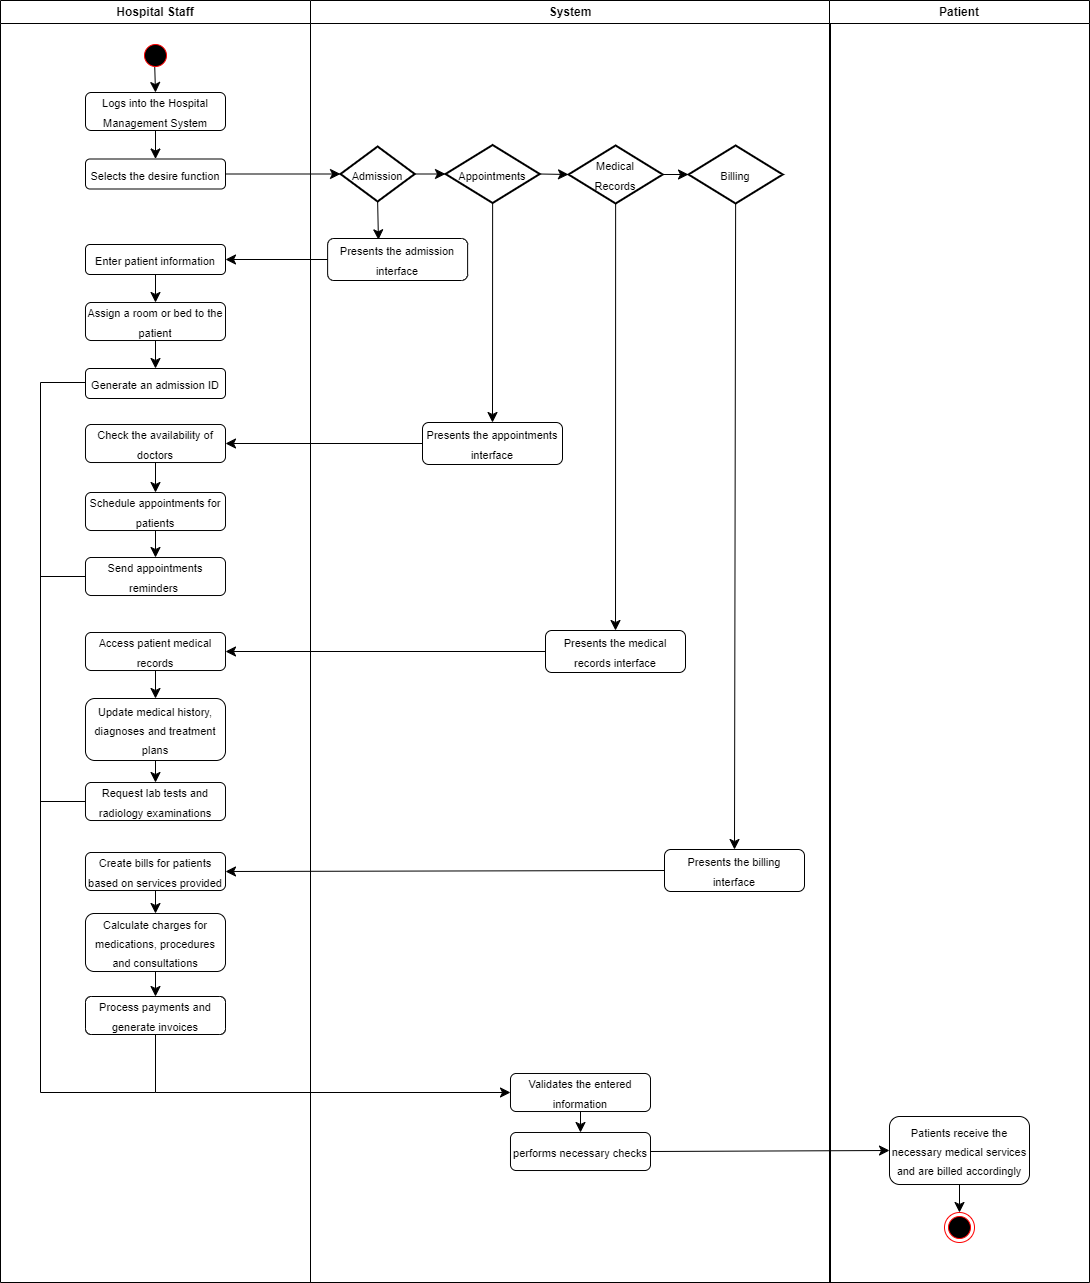

The diagram above was exported from draw.io. Its source (the exported page's mxGraphModel, read from the mxfile embedded in the PNG):
<mxGraphModel dx="727" dy="1007" grid="1" gridSize="10" guides="1" tooltips="1" connect="1" arrows="1" fold="1" page="1" pageScale="1" pageWidth="1169" pageHeight="826" background="none" math="0" shadow="0">
  <root>
    <mxCell id="0" />
    <mxCell id="1" parent="0" />
    <mxCell id="2" value="Hospital Staff" style="swimlane;whiteSpace=wrap" parent="1" vertex="1">
      <mxGeometry x="80" y="128" width="310" height="1282" as="geometry" />
    </mxCell>
    <mxCell id="8OrwBSoJkxCW8qtEmonQ-61" style="edgeStyle=none;curved=1;rounded=0;orthogonalLoop=1;jettySize=auto;html=1;exitX=0.475;exitY=0.892;exitDx=0;exitDy=0;entryX=0.5;entryY=0;entryDx=0;entryDy=0;fontSize=12;startSize=8;endSize=8;exitPerimeter=0;" edge="1" parent="2" source="5" target="8OrwBSoJkxCW8qtEmonQ-41">
      <mxGeometry relative="1" as="geometry" />
    </mxCell>
    <mxCell id="5" value="" style="ellipse;shape=startState;fillColor=#000000;strokeColor=#ff0000;" parent="2" vertex="1">
      <mxGeometry x="140" y="40" width="30" height="30" as="geometry" />
    </mxCell>
    <mxCell id="8OrwBSoJkxCW8qtEmonQ-62" style="edgeStyle=none;curved=1;rounded=0;orthogonalLoop=1;jettySize=auto;html=1;exitX=0.5;exitY=1;exitDx=0;exitDy=0;entryX=0.5;entryY=0;entryDx=0;entryDy=0;fontSize=12;startSize=8;endSize=8;" edge="1" parent="2" source="8OrwBSoJkxCW8qtEmonQ-41" target="8OrwBSoJkxCW8qtEmonQ-43">
      <mxGeometry relative="1" as="geometry" />
    </mxCell>
    <mxCell id="8OrwBSoJkxCW8qtEmonQ-41" value="&lt;font style=&quot;font-size: 11px;&quot;&gt;Logs into the Hospital Management System&lt;/font&gt;" style="rounded=1;whiteSpace=wrap;html=1;fontSize=16;" vertex="1" parent="2">
      <mxGeometry x="85" y="92" width="140" height="38" as="geometry" />
    </mxCell>
    <mxCell id="8OrwBSoJkxCW8qtEmonQ-43" value="&lt;font style=&quot;font-size: 11px;&quot;&gt;Selects the desire function&lt;/font&gt;" style="rounded=1;whiteSpace=wrap;html=1;fontSize=16;" vertex="1" parent="2">
      <mxGeometry x="85" y="158.5" width="140" height="30" as="geometry" />
    </mxCell>
    <mxCell id="8OrwBSoJkxCW8qtEmonQ-85" style="edgeStyle=none;curved=1;rounded=0;orthogonalLoop=1;jettySize=auto;html=1;exitX=0.5;exitY=1;exitDx=0;exitDy=0;entryX=0.5;entryY=0;entryDx=0;entryDy=0;fontSize=12;startSize=8;endSize=8;" edge="1" parent="2" source="8OrwBSoJkxCW8qtEmonQ-45" target="8OrwBSoJkxCW8qtEmonQ-50">
      <mxGeometry relative="1" as="geometry" />
    </mxCell>
    <mxCell id="8OrwBSoJkxCW8qtEmonQ-45" value="&lt;font style=&quot;font-size: 11px;&quot;&gt;Enter patient information&lt;/font&gt;" style="rounded=1;whiteSpace=wrap;html=1;fontSize=16;" vertex="1" parent="2">
      <mxGeometry x="85" y="244" width="140" height="30" as="geometry" />
    </mxCell>
    <mxCell id="8OrwBSoJkxCW8qtEmonQ-87" style="edgeStyle=none;curved=1;rounded=0;orthogonalLoop=1;jettySize=auto;html=1;exitX=0.5;exitY=1;exitDx=0;exitDy=0;entryX=0.5;entryY=0;entryDx=0;entryDy=0;fontSize=12;startSize=8;endSize=8;" edge="1" parent="2" source="8OrwBSoJkxCW8qtEmonQ-50" target="8OrwBSoJkxCW8qtEmonQ-57">
      <mxGeometry relative="1" as="geometry" />
    </mxCell>
    <mxCell id="8OrwBSoJkxCW8qtEmonQ-50" value="&lt;font style=&quot;font-size: 11px;&quot;&gt;Assign a room or bed to the patient&lt;/font&gt;" style="rounded=1;whiteSpace=wrap;html=1;fontSize=16;" vertex="1" parent="2">
      <mxGeometry x="85" y="302" width="140" height="38" as="geometry" />
    </mxCell>
    <mxCell id="8OrwBSoJkxCW8qtEmonQ-57" value="&lt;font style=&quot;font-size: 11px;&quot;&gt;Generate an admission ID&lt;/font&gt;" style="rounded=1;whiteSpace=wrap;html=1;fontSize=16;" vertex="1" parent="2">
      <mxGeometry x="85" y="368" width="140" height="30" as="geometry" />
    </mxCell>
    <mxCell id="8OrwBSoJkxCW8qtEmonQ-91" style="edgeStyle=none;curved=1;rounded=0;orthogonalLoop=1;jettySize=auto;html=1;exitX=0.5;exitY=1;exitDx=0;exitDy=0;entryX=0.5;entryY=0;entryDx=0;entryDy=0;fontSize=12;startSize=8;endSize=8;" edge="1" parent="2" source="8OrwBSoJkxCW8qtEmonQ-58" target="8OrwBSoJkxCW8qtEmonQ-59">
      <mxGeometry relative="1" as="geometry" />
    </mxCell>
    <mxCell id="8OrwBSoJkxCW8qtEmonQ-58" value="&lt;font style=&quot;font-size: 11px;&quot;&gt;Check the availability of doctors&lt;/font&gt;" style="rounded=1;whiteSpace=wrap;html=1;fontSize=16;" vertex="1" parent="2">
      <mxGeometry x="85" y="424" width="140" height="38" as="geometry" />
    </mxCell>
    <mxCell id="8OrwBSoJkxCW8qtEmonQ-92" style="edgeStyle=none;curved=1;rounded=0;orthogonalLoop=1;jettySize=auto;html=1;exitX=0.5;exitY=1;exitDx=0;exitDy=0;entryX=0.5;entryY=0;entryDx=0;entryDy=0;fontSize=12;startSize=8;endSize=8;" edge="1" parent="2" source="8OrwBSoJkxCW8qtEmonQ-59" target="8OrwBSoJkxCW8qtEmonQ-60">
      <mxGeometry relative="1" as="geometry" />
    </mxCell>
    <mxCell id="8OrwBSoJkxCW8qtEmonQ-59" value="&lt;span style=&quot;font-size: 11px;&quot;&gt;Schedule appointments for patients&lt;/span&gt;" style="rounded=1;whiteSpace=wrap;html=1;fontSize=16;" vertex="1" parent="2">
      <mxGeometry x="85" y="492" width="140" height="38" as="geometry" />
    </mxCell>
    <mxCell id="8OrwBSoJkxCW8qtEmonQ-60" value="&lt;font style=&quot;font-size: 11px;&quot;&gt;Send appointments reminders&amp;nbsp;&lt;/font&gt;" style="rounded=1;whiteSpace=wrap;html=1;fontSize=16;" vertex="1" parent="2">
      <mxGeometry x="85" y="557" width="140" height="38" as="geometry" />
    </mxCell>
    <mxCell id="8OrwBSoJkxCW8qtEmonQ-99" style="edgeStyle=none;curved=1;rounded=0;orthogonalLoop=1;jettySize=auto;html=1;exitX=0.5;exitY=1;exitDx=0;exitDy=0;entryX=0.5;entryY=0;entryDx=0;entryDy=0;fontSize=12;startSize=8;endSize=8;" edge="1" parent="2" source="8OrwBSoJkxCW8qtEmonQ-95" target="8OrwBSoJkxCW8qtEmonQ-97">
      <mxGeometry relative="1" as="geometry" />
    </mxCell>
    <mxCell id="8OrwBSoJkxCW8qtEmonQ-95" value="&lt;font style=&quot;font-size: 11px;&quot;&gt;Access patient medical records&lt;/font&gt;" style="rounded=1;whiteSpace=wrap;html=1;fontSize=16;" vertex="1" parent="2">
      <mxGeometry x="85" y="632" width="140" height="38" as="geometry" />
    </mxCell>
    <mxCell id="8OrwBSoJkxCW8qtEmonQ-100" style="edgeStyle=none;curved=1;rounded=0;orthogonalLoop=1;jettySize=auto;html=1;exitX=0.5;exitY=1;exitDx=0;exitDy=0;entryX=0.5;entryY=0;entryDx=0;entryDy=0;fontSize=12;startSize=8;endSize=8;" edge="1" parent="2" source="8OrwBSoJkxCW8qtEmonQ-97" target="8OrwBSoJkxCW8qtEmonQ-98">
      <mxGeometry relative="1" as="geometry" />
    </mxCell>
    <mxCell id="8OrwBSoJkxCW8qtEmonQ-97" value="&lt;font style=&quot;font-size: 11px;&quot;&gt;Update medical history, diagnoses and treatment plans&lt;/font&gt;" style="rounded=1;whiteSpace=wrap;html=1;fontSize=16;" vertex="1" parent="2">
      <mxGeometry x="85" y="698" width="140" height="62" as="geometry" />
    </mxCell>
    <mxCell id="8OrwBSoJkxCW8qtEmonQ-98" value="&lt;font style=&quot;font-size: 11px;&quot;&gt;Request lab tests and radiology examinations&lt;/font&gt;" style="rounded=1;whiteSpace=wrap;html=1;fontSize=16;" vertex="1" parent="2">
      <mxGeometry x="85" y="782" width="140" height="38" as="geometry" />
    </mxCell>
    <mxCell id="8OrwBSoJkxCW8qtEmonQ-107" style="edgeStyle=none;curved=1;rounded=0;orthogonalLoop=1;jettySize=auto;html=1;exitX=0.5;exitY=1;exitDx=0;exitDy=0;entryX=0.5;entryY=0;entryDx=0;entryDy=0;fontSize=12;startSize=8;endSize=8;" edge="1" parent="2" source="8OrwBSoJkxCW8qtEmonQ-103" target="8OrwBSoJkxCW8qtEmonQ-104">
      <mxGeometry relative="1" as="geometry" />
    </mxCell>
    <mxCell id="8OrwBSoJkxCW8qtEmonQ-103" value="&lt;font style=&quot;font-size: 11px;&quot;&gt;Create bills for patients based on services provided&lt;/font&gt;" style="rounded=1;whiteSpace=wrap;html=1;fontSize=16;" vertex="1" parent="2">
      <mxGeometry x="85" y="852" width="140" height="38" as="geometry" />
    </mxCell>
    <mxCell id="8OrwBSoJkxCW8qtEmonQ-108" style="edgeStyle=none;curved=1;rounded=0;orthogonalLoop=1;jettySize=auto;html=1;exitX=0.5;exitY=1;exitDx=0;exitDy=0;entryX=0.5;entryY=0;entryDx=0;entryDy=0;fontSize=12;startSize=8;endSize=8;" edge="1" parent="2" source="8OrwBSoJkxCW8qtEmonQ-104" target="8OrwBSoJkxCW8qtEmonQ-105">
      <mxGeometry relative="1" as="geometry" />
    </mxCell>
    <mxCell id="8OrwBSoJkxCW8qtEmonQ-104" value="&lt;span style=&quot;font-size: 11px;&quot;&gt;Calculate charges for medications, procedures and consultations&lt;/span&gt;" style="rounded=1;whiteSpace=wrap;html=1;fontSize=16;" vertex="1" parent="2">
      <mxGeometry x="85" y="913" width="140" height="58" as="geometry" />
    </mxCell>
    <mxCell id="8OrwBSoJkxCW8qtEmonQ-105" value="&lt;font style=&quot;font-size: 11px;&quot;&gt;Process payments and generate invoices&lt;/font&gt;" style="rounded=1;whiteSpace=wrap;html=1;fontSize=16;" vertex="1" parent="2">
      <mxGeometry x="85" y="996" width="140" height="38" as="geometry" />
    </mxCell>
    <mxCell id="8OrwBSoJkxCW8qtEmonQ-119" value="" style="endArrow=none;html=1;rounded=0;fontSize=12;startSize=8;endSize=8;entryX=0;entryY=0.5;entryDx=0;entryDy=0;edgeStyle=orthogonalEdgeStyle;" edge="1" parent="2" target="8OrwBSoJkxCW8qtEmonQ-98">
      <mxGeometry width="50" height="50" relative="1" as="geometry">
        <mxPoint x="155" y="1092" as="sourcePoint" />
        <mxPoint x="70" y="846" as="targetPoint" />
        <Array as="points">
          <mxPoint x="40" y="1092" />
          <mxPoint x="40" y="801" />
        </Array>
      </mxGeometry>
    </mxCell>
    <mxCell id="8OrwBSoJkxCW8qtEmonQ-120" value="" style="endArrow=none;html=1;rounded=0;fontSize=12;startSize=8;endSize=8;entryX=0;entryY=0.5;entryDx=0;entryDy=0;edgeStyle=orthogonalEdgeStyle;" edge="1" parent="2" target="8OrwBSoJkxCW8qtEmonQ-60">
      <mxGeometry width="50" height="50" relative="1" as="geometry">
        <mxPoint x="40" y="802" as="sourcePoint" />
        <mxPoint x="70" y="582" as="targetPoint" />
        <Array as="points">
          <mxPoint x="40" y="576" />
        </Array>
      </mxGeometry>
    </mxCell>
    <mxCell id="8OrwBSoJkxCW8qtEmonQ-121" value="" style="endArrow=none;html=1;rounded=0;fontSize=12;startSize=8;endSize=8;entryX=0;entryY=0.5;entryDx=0;entryDy=0;edgeStyle=orthogonalEdgeStyle;" edge="1" parent="2">
      <mxGeometry width="50" height="50" relative="1" as="geometry">
        <mxPoint x="40" y="608" as="sourcePoint" />
        <mxPoint x="85" y="382" as="targetPoint" />
        <Array as="points">
          <mxPoint x="40" y="382" />
        </Array>
      </mxGeometry>
    </mxCell>
    <mxCell id="3" value="System" style="swimlane;whiteSpace=wrap" parent="1" vertex="1">
      <mxGeometry x="390" y="128" width="520" height="1282" as="geometry" />
    </mxCell>
    <mxCell id="8OrwBSoJkxCW8qtEmonQ-46" value="&lt;font style=&quot;font-size: 11px;&quot;&gt;Presents the admission interface&lt;/font&gt;" style="rounded=1;whiteSpace=wrap;html=1;fontSize=16;" vertex="1" parent="3">
      <mxGeometry x="17.120000000000005" y="238" width="140" height="42" as="geometry" />
    </mxCell>
    <mxCell id="8OrwBSoJkxCW8qtEmonQ-74" style="edgeStyle=none;curved=1;rounded=0;orthogonalLoop=1;jettySize=auto;html=1;exitX=1;exitY=0.5;exitDx=0;exitDy=0;exitPerimeter=0;entryX=0;entryY=0.5;entryDx=0;entryDy=0;entryPerimeter=0;fontSize=12;startSize=8;endSize=8;" edge="1" parent="3" source="8OrwBSoJkxCW8qtEmonQ-47" target="8OrwBSoJkxCW8qtEmonQ-49">
      <mxGeometry relative="1" as="geometry" />
    </mxCell>
    <mxCell id="8OrwBSoJkxCW8qtEmonQ-109" style="edgeStyle=none;curved=1;rounded=0;orthogonalLoop=1;jettySize=auto;html=1;exitX=0.5;exitY=1;exitDx=0;exitDy=0;exitPerimeter=0;entryX=0.363;entryY=0.031;entryDx=0;entryDy=0;entryPerimeter=0;fontSize=12;startSize=8;endSize=8;" edge="1" parent="3" source="8OrwBSoJkxCW8qtEmonQ-47" target="8OrwBSoJkxCW8qtEmonQ-46">
      <mxGeometry relative="1" as="geometry" />
    </mxCell>
    <mxCell id="8OrwBSoJkxCW8qtEmonQ-47" value="&lt;font style=&quot;font-size: 11px;&quot;&gt;Admission&lt;/font&gt;" style="strokeWidth=2;html=1;shape=mxgraph.flowchart.decision;whiteSpace=wrap;fontSize=16;" vertex="1" parent="3">
      <mxGeometry x="30" y="146" width="74.25" height="55" as="geometry" />
    </mxCell>
    <mxCell id="8OrwBSoJkxCW8qtEmonQ-75" style="edgeStyle=none;curved=1;rounded=0;orthogonalLoop=1;jettySize=auto;html=1;exitX=1;exitY=0.5;exitDx=0;exitDy=0;exitPerimeter=0;entryX=0;entryY=0.5;entryDx=0;entryDy=0;entryPerimeter=0;fontSize=12;startSize=8;endSize=8;" edge="1" parent="3" source="8OrwBSoJkxCW8qtEmonQ-49" target="8OrwBSoJkxCW8qtEmonQ-72">
      <mxGeometry relative="1" as="geometry" />
    </mxCell>
    <mxCell id="8OrwBSoJkxCW8qtEmonQ-89" style="edgeStyle=none;curved=1;rounded=0;orthogonalLoop=1;jettySize=auto;html=1;exitX=0.5;exitY=1;exitDx=0;exitDy=0;exitPerimeter=0;entryX=0.5;entryY=0;entryDx=0;entryDy=0;fontSize=12;startSize=8;endSize=8;" edge="1" parent="3" source="8OrwBSoJkxCW8qtEmonQ-49" target="8OrwBSoJkxCW8qtEmonQ-88">
      <mxGeometry relative="1" as="geometry" />
    </mxCell>
    <mxCell id="8OrwBSoJkxCW8qtEmonQ-49" value="&lt;font style=&quot;font-size: 11px;&quot;&gt;Appointments&lt;/font&gt;" style="strokeWidth=2;html=1;shape=mxgraph.flowchart.decision;whiteSpace=wrap;fontSize=16;" vertex="1" parent="3">
      <mxGeometry x="135" y="144.5" width="94.25" height="58" as="geometry" />
    </mxCell>
    <mxCell id="8OrwBSoJkxCW8qtEmonQ-76" style="edgeStyle=none;curved=1;rounded=0;orthogonalLoop=1;jettySize=auto;html=1;exitX=1;exitY=0.5;exitDx=0;exitDy=0;exitPerimeter=0;entryX=0;entryY=0.5;entryDx=0;entryDy=0;entryPerimeter=0;fontSize=12;startSize=8;endSize=8;" edge="1" parent="3" source="8OrwBSoJkxCW8qtEmonQ-72" target="8OrwBSoJkxCW8qtEmonQ-73">
      <mxGeometry relative="1" as="geometry" />
    </mxCell>
    <mxCell id="8OrwBSoJkxCW8qtEmonQ-94" style="edgeStyle=none;curved=1;rounded=0;orthogonalLoop=1;jettySize=auto;html=1;exitX=0.5;exitY=1;exitDx=0;exitDy=0;exitPerimeter=0;fontSize=12;startSize=8;endSize=8;" edge="1" parent="3" source="8OrwBSoJkxCW8qtEmonQ-72" target="8OrwBSoJkxCW8qtEmonQ-93">
      <mxGeometry relative="1" as="geometry" />
    </mxCell>
    <mxCell id="8OrwBSoJkxCW8qtEmonQ-72" value="&lt;font style=&quot;font-size: 11px;&quot;&gt;Medical&lt;br&gt;Records&lt;/font&gt;" style="strokeWidth=2;html=1;shape=mxgraph.flowchart.decision;whiteSpace=wrap;fontSize=16;" vertex="1" parent="3">
      <mxGeometry x="258" y="145" width="94.25" height="58" as="geometry" />
    </mxCell>
    <mxCell id="8OrwBSoJkxCW8qtEmonQ-102" style="edgeStyle=none;curved=1;rounded=0;orthogonalLoop=1;jettySize=auto;html=1;exitX=0.5;exitY=1;exitDx=0;exitDy=0;exitPerimeter=0;entryX=0.5;entryY=0;entryDx=0;entryDy=0;fontSize=12;startSize=8;endSize=8;" edge="1" parent="3" source="8OrwBSoJkxCW8qtEmonQ-73" target="8OrwBSoJkxCW8qtEmonQ-101">
      <mxGeometry relative="1" as="geometry" />
    </mxCell>
    <mxCell id="8OrwBSoJkxCW8qtEmonQ-73" value="&lt;span style=&quot;font-size: 11px;&quot;&gt;Billing&lt;/span&gt;" style="strokeWidth=2;html=1;shape=mxgraph.flowchart.decision;whiteSpace=wrap;fontSize=16;" vertex="1" parent="3">
      <mxGeometry x="378" y="145" width="94.25" height="58" as="geometry" />
    </mxCell>
    <mxCell id="8OrwBSoJkxCW8qtEmonQ-88" value="&lt;font style=&quot;font-size: 11px;&quot;&gt;Presents the appointments interface&lt;/font&gt;" style="rounded=1;whiteSpace=wrap;html=1;fontSize=16;" vertex="1" parent="3">
      <mxGeometry x="112" y="422" width="140" height="42" as="geometry" />
    </mxCell>
    <mxCell id="8OrwBSoJkxCW8qtEmonQ-93" value="&lt;font style=&quot;font-size: 11px;&quot;&gt;Presents the medical records interface&lt;/font&gt;" style="rounded=1;whiteSpace=wrap;html=1;fontSize=16;" vertex="1" parent="3">
      <mxGeometry x="235" y="630" width="140" height="42" as="geometry" />
    </mxCell>
    <mxCell id="8OrwBSoJkxCW8qtEmonQ-101" value="&lt;font style=&quot;font-size: 11px;&quot;&gt;Presents the billing interface&lt;/font&gt;" style="rounded=1;whiteSpace=wrap;html=1;fontSize=16;" vertex="1" parent="3">
      <mxGeometry x="354" y="849" width="140" height="42" as="geometry" />
    </mxCell>
    <mxCell id="8OrwBSoJkxCW8qtEmonQ-116" style="edgeStyle=none;curved=1;rounded=0;orthogonalLoop=1;jettySize=auto;html=1;exitX=0.5;exitY=1;exitDx=0;exitDy=0;entryX=0.5;entryY=0;entryDx=0;entryDy=0;fontSize=12;startSize=8;endSize=8;" edge="1" parent="3" source="8OrwBSoJkxCW8qtEmonQ-111" target="8OrwBSoJkxCW8qtEmonQ-112">
      <mxGeometry relative="1" as="geometry" />
    </mxCell>
    <mxCell id="8OrwBSoJkxCW8qtEmonQ-111" value="&lt;font style=&quot;font-size: 11px;&quot;&gt;Validates the entered information&lt;/font&gt;" style="rounded=1;whiteSpace=wrap;html=1;fontSize=16;" vertex="1" parent="3">
      <mxGeometry x="200" y="1073" width="140" height="38" as="geometry" />
    </mxCell>
    <mxCell id="8OrwBSoJkxCW8qtEmonQ-112" value="&lt;font style=&quot;font-size: 11px;&quot;&gt;performs necessary checks&lt;/font&gt;" style="rounded=1;whiteSpace=wrap;html=1;fontSize=16;" vertex="1" parent="3">
      <mxGeometry x="200" y="1132" width="140" height="38" as="geometry" />
    </mxCell>
    <mxCell id="4" value="Patient" style="swimlane;whiteSpace=wrap" parent="1" vertex="1">
      <mxGeometry x="909" y="128" width="260" height="1282" as="geometry" />
    </mxCell>
    <mxCell id="38" value="" style="ellipse;shape=endState;fillColor=#000000;strokeColor=#ff0000" parent="4" vertex="1">
      <mxGeometry x="115" y="1212" width="30" height="30" as="geometry" />
    </mxCell>
    <mxCell id="8OrwBSoJkxCW8qtEmonQ-115" style="edgeStyle=none;curved=1;rounded=0;orthogonalLoop=1;jettySize=auto;html=1;exitX=0.5;exitY=1;exitDx=0;exitDy=0;entryX=0.5;entryY=0;entryDx=0;entryDy=0;fontSize=12;startSize=8;endSize=8;" edge="1" parent="4" source="8OrwBSoJkxCW8qtEmonQ-113" target="38">
      <mxGeometry relative="1" as="geometry" />
    </mxCell>
    <mxCell id="8OrwBSoJkxCW8qtEmonQ-113" value="&lt;font style=&quot;font-size: 11px;&quot;&gt;Patients receive the necessary medical services and are billed accordingly&lt;/font&gt;" style="rounded=1;whiteSpace=wrap;html=1;fontSize=16;" vertex="1" parent="4">
      <mxGeometry x="60" y="1116" width="140" height="68" as="geometry" />
    </mxCell>
    <mxCell id="8OrwBSoJkxCW8qtEmonQ-66" style="edgeStyle=none;curved=1;rounded=0;orthogonalLoop=1;jettySize=auto;html=1;exitX=0;exitY=0.5;exitDx=0;exitDy=0;entryX=1;entryY=0.5;entryDx=0;entryDy=0;fontSize=12;startSize=8;endSize=8;" edge="1" parent="1" source="8OrwBSoJkxCW8qtEmonQ-46" target="8OrwBSoJkxCW8qtEmonQ-45">
      <mxGeometry relative="1" as="geometry" />
    </mxCell>
    <mxCell id="8OrwBSoJkxCW8qtEmonQ-67" style="edgeStyle=none;curved=1;rounded=0;orthogonalLoop=1;jettySize=auto;html=1;exitX=1;exitY=0.5;exitDx=0;exitDy=0;entryX=0;entryY=0.5;entryDx=0;entryDy=0;entryPerimeter=0;fontSize=12;startSize=8;endSize=8;" edge="1" parent="1" source="8OrwBSoJkxCW8qtEmonQ-43" target="8OrwBSoJkxCW8qtEmonQ-47">
      <mxGeometry relative="1" as="geometry" />
    </mxCell>
    <mxCell id="8OrwBSoJkxCW8qtEmonQ-90" style="edgeStyle=none;curved=1;rounded=0;orthogonalLoop=1;jettySize=auto;html=1;exitX=0;exitY=0.5;exitDx=0;exitDy=0;entryX=1;entryY=0.5;entryDx=0;entryDy=0;fontSize=12;startSize=8;endSize=8;" edge="1" parent="1" source="8OrwBSoJkxCW8qtEmonQ-88" target="8OrwBSoJkxCW8qtEmonQ-58">
      <mxGeometry relative="1" as="geometry" />
    </mxCell>
    <mxCell id="8OrwBSoJkxCW8qtEmonQ-96" style="edgeStyle=none;curved=1;rounded=0;orthogonalLoop=1;jettySize=auto;html=1;exitX=0;exitY=0.5;exitDx=0;exitDy=0;entryX=1;entryY=0.5;entryDx=0;entryDy=0;fontSize=12;startSize=8;endSize=8;" edge="1" parent="1" source="8OrwBSoJkxCW8qtEmonQ-93" target="8OrwBSoJkxCW8qtEmonQ-95">
      <mxGeometry relative="1" as="geometry" />
    </mxCell>
    <mxCell id="8OrwBSoJkxCW8qtEmonQ-106" style="edgeStyle=none;curved=1;rounded=0;orthogonalLoop=1;jettySize=auto;html=1;exitX=0;exitY=0.5;exitDx=0;exitDy=0;entryX=1;entryY=0.5;entryDx=0;entryDy=0;fontSize=12;startSize=8;endSize=8;" edge="1" parent="1" source="8OrwBSoJkxCW8qtEmonQ-101" target="8OrwBSoJkxCW8qtEmonQ-103">
      <mxGeometry relative="1" as="geometry" />
    </mxCell>
    <mxCell id="8OrwBSoJkxCW8qtEmonQ-114" style="edgeStyle=none;curved=1;rounded=0;orthogonalLoop=1;jettySize=auto;html=1;exitX=1;exitY=0.5;exitDx=0;exitDy=0;entryX=0;entryY=0.5;entryDx=0;entryDy=0;fontSize=12;startSize=8;endSize=8;" edge="1" parent="1" source="8OrwBSoJkxCW8qtEmonQ-112" target="8OrwBSoJkxCW8qtEmonQ-113">
      <mxGeometry relative="1" as="geometry" />
    </mxCell>
    <mxCell id="8OrwBSoJkxCW8qtEmonQ-117" style="edgeStyle=orthogonalEdgeStyle;rounded=0;orthogonalLoop=1;jettySize=auto;html=1;exitX=0.5;exitY=1;exitDx=0;exitDy=0;entryX=0;entryY=0.5;entryDx=0;entryDy=0;fontSize=12;startSize=8;endSize=8;" edge="1" parent="1" source="8OrwBSoJkxCW8qtEmonQ-105" target="8OrwBSoJkxCW8qtEmonQ-111">
      <mxGeometry relative="1" as="geometry" />
    </mxCell>
  </root>
</mxGraphModel>